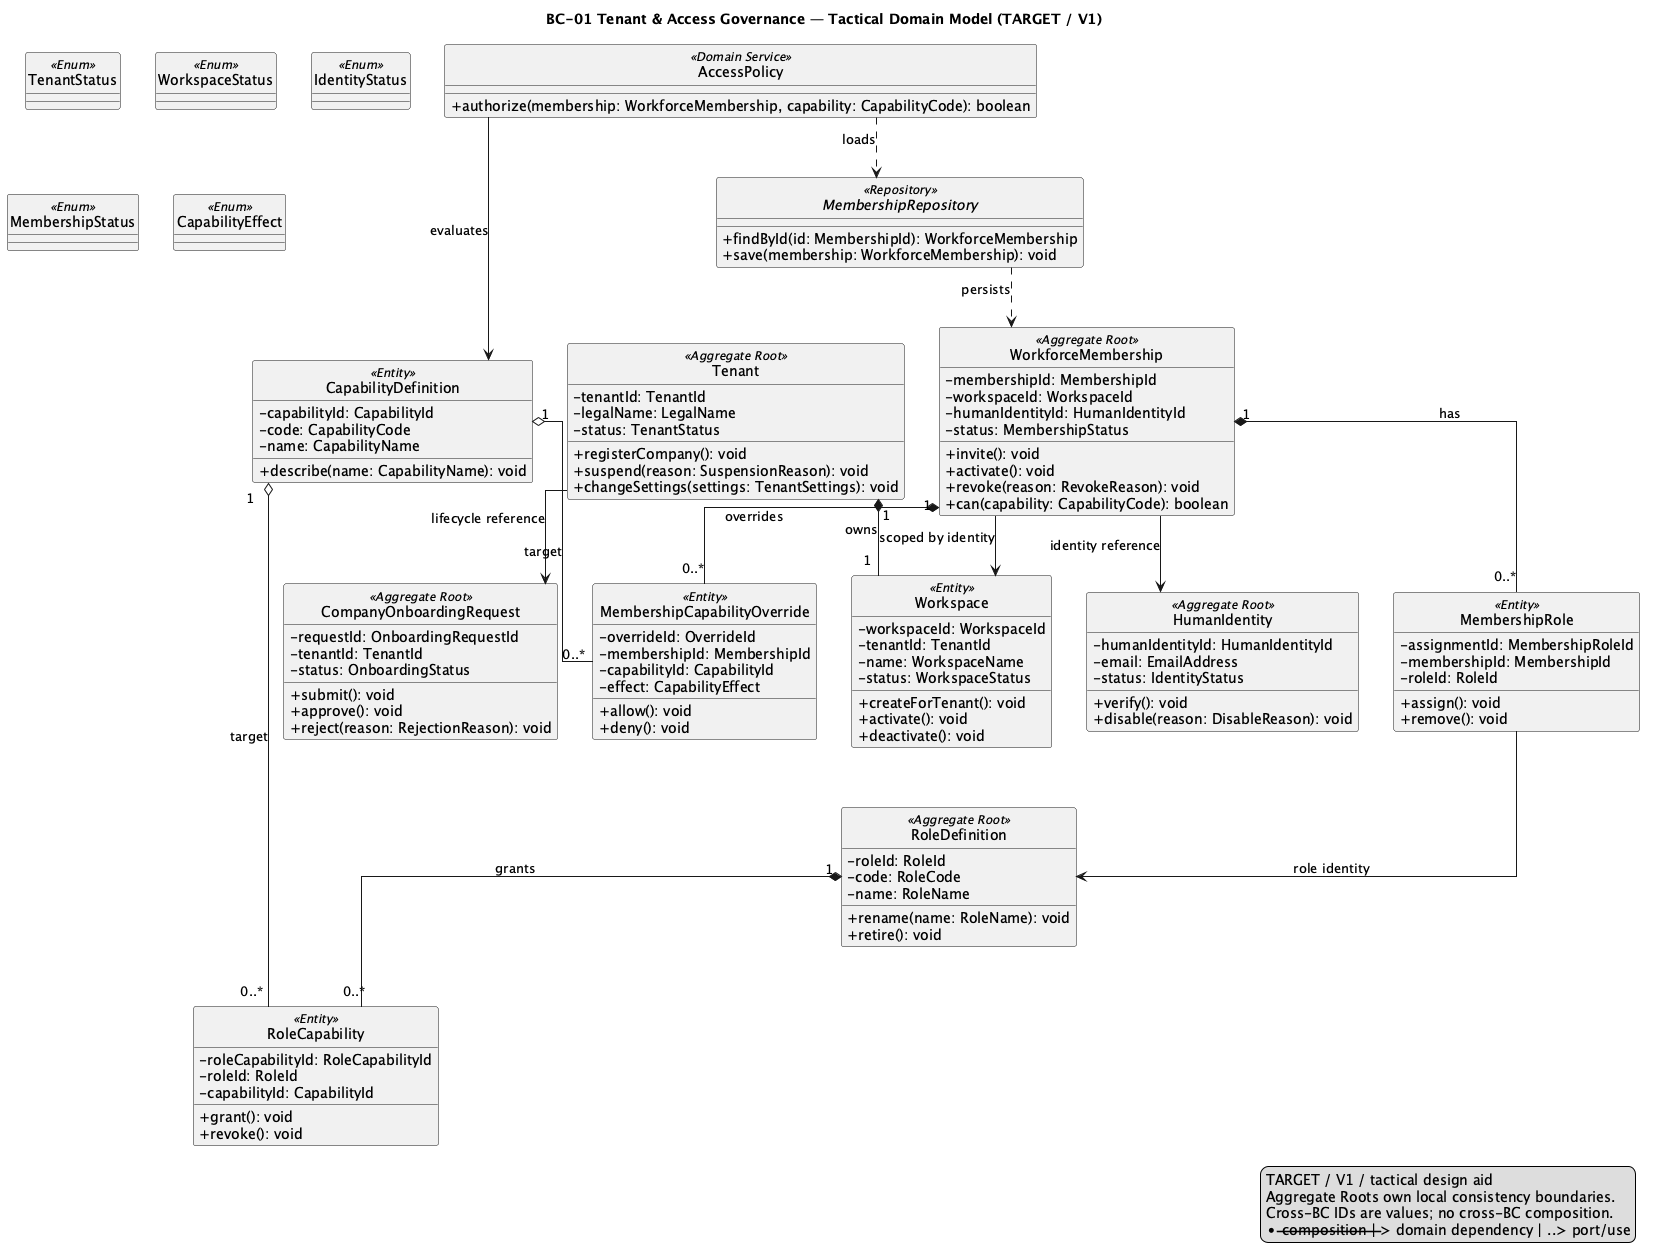

The diagram above was rendered by PlantUML. Its source (embedded in the PNG):
@startuml BC01_TenantAccessGovernance
title BC-01 Tenant & Access Governance — Tactical Domain Model (TARGET / V1)
hide circle
skinparam classAttributeIconSize 0
skinparam shadowing false
skinparam linetype ortho

class Tenant <<Aggregate Root>> {
  -tenantId: TenantId
  -legalName: LegalName
  -status: TenantStatus
  +registerCompany(): void
  +suspend(reason: SuspensionReason): void
  +changeSettings(settings: TenantSettings): void
}

class Workspace <<Entity>> {
  -workspaceId: WorkspaceId
  -tenantId: TenantId
  -name: WorkspaceName
  -status: WorkspaceStatus
  +createForTenant(): void
  +activate(): void
  +deactivate(): void
}

class HumanIdentity <<Aggregate Root>> {
  -humanIdentityId: HumanIdentityId
  -email: EmailAddress
  -status: IdentityStatus
  +verify(): void
  +disable(reason: DisableReason): void
}

class CompanyOnboardingRequest <<Aggregate Root>> {
  -requestId: OnboardingRequestId
  -tenantId: TenantId
  -status: OnboardingStatus
  +submit(): void
  +approve(): void
  +reject(reason: RejectionReason): void
}

class WorkforceMembership <<Aggregate Root>> {
  -membershipId: MembershipId
  -workspaceId: WorkspaceId
  -humanIdentityId: HumanIdentityId
  -status: MembershipStatus
  +invite(): void
  +activate(): void
  +revoke(reason: RevokeReason): void
  +can(capability: CapabilityCode): boolean
}

class RoleDefinition <<Aggregate Root>> {
  -roleId: RoleId
  -code: RoleCode
  -name: RoleName
  +rename(name: RoleName): void
  +retire(): void
}

class CapabilityDefinition <<Entity>> {
  -capabilityId: CapabilityId
  -code: CapabilityCode
  -name: CapabilityName
  +describe(name: CapabilityName): void
}

class MembershipRole <<Entity>> {
  -assignmentId: MembershipRoleId
  -membershipId: MembershipId
  -roleId: RoleId
  +assign(): void
  +remove(): void
}

class RoleCapability <<Entity>> {
  -roleCapabilityId: RoleCapabilityId
  -roleId: RoleId
  -capabilityId: CapabilityId
  +grant(): void
  +revoke(): void
}

class MembershipCapabilityOverride <<Entity>> {
  -overrideId: OverrideId
  -membershipId: MembershipId
  -capabilityId: CapabilityId
  -effect: CapabilityEffect
  +allow(): void
  +deny(): void
}

interface MembershipRepository <<Repository>> {
  +findById(id: MembershipId): WorkforceMembership
  +save(membership: WorkforceMembership): void
}

class AccessPolicy <<Domain Service>> {
  +authorize(membership: WorkforceMembership, capability: CapabilityCode): boolean
}

enum TenantStatus <<Enum>>
enum WorkspaceStatus <<Enum>>
enum IdentityStatus <<Enum>>
enum MembershipStatus <<Enum>>
enum CapabilityEffect <<Enum>>

Tenant "1" *-- "1" Workspace : owns
Tenant --> CompanyOnboardingRequest : lifecycle reference
WorkforceMembership --> Workspace : scoped by identity
WorkforceMembership --> HumanIdentity : identity reference
WorkforceMembership "1" *-- "0..*" MembershipRole : has
WorkforceMembership "1" *-- "0..*" MembershipCapabilityOverride : overrides
MembershipRole --> RoleDefinition : role identity
RoleDefinition "1" *-- "0..*" RoleCapability : grants
CapabilityDefinition "1" o-- "0..*" RoleCapability : target
CapabilityDefinition "1" o-- "0..*" MembershipCapabilityOverride : target
MembershipRepository ..> WorkforceMembership : persists
AccessPolicy ..> MembershipRepository : loads
AccessPolicy --> CapabilityDefinition : evaluates

legend right
TARGET / V1 / tactical design aid
Aggregate Roots own local consistency boundaries.
Cross-BC IDs are values; no cross-BC composition.
*-- composition | --> domain dependency | ..> port/use
endlegend
@enduml